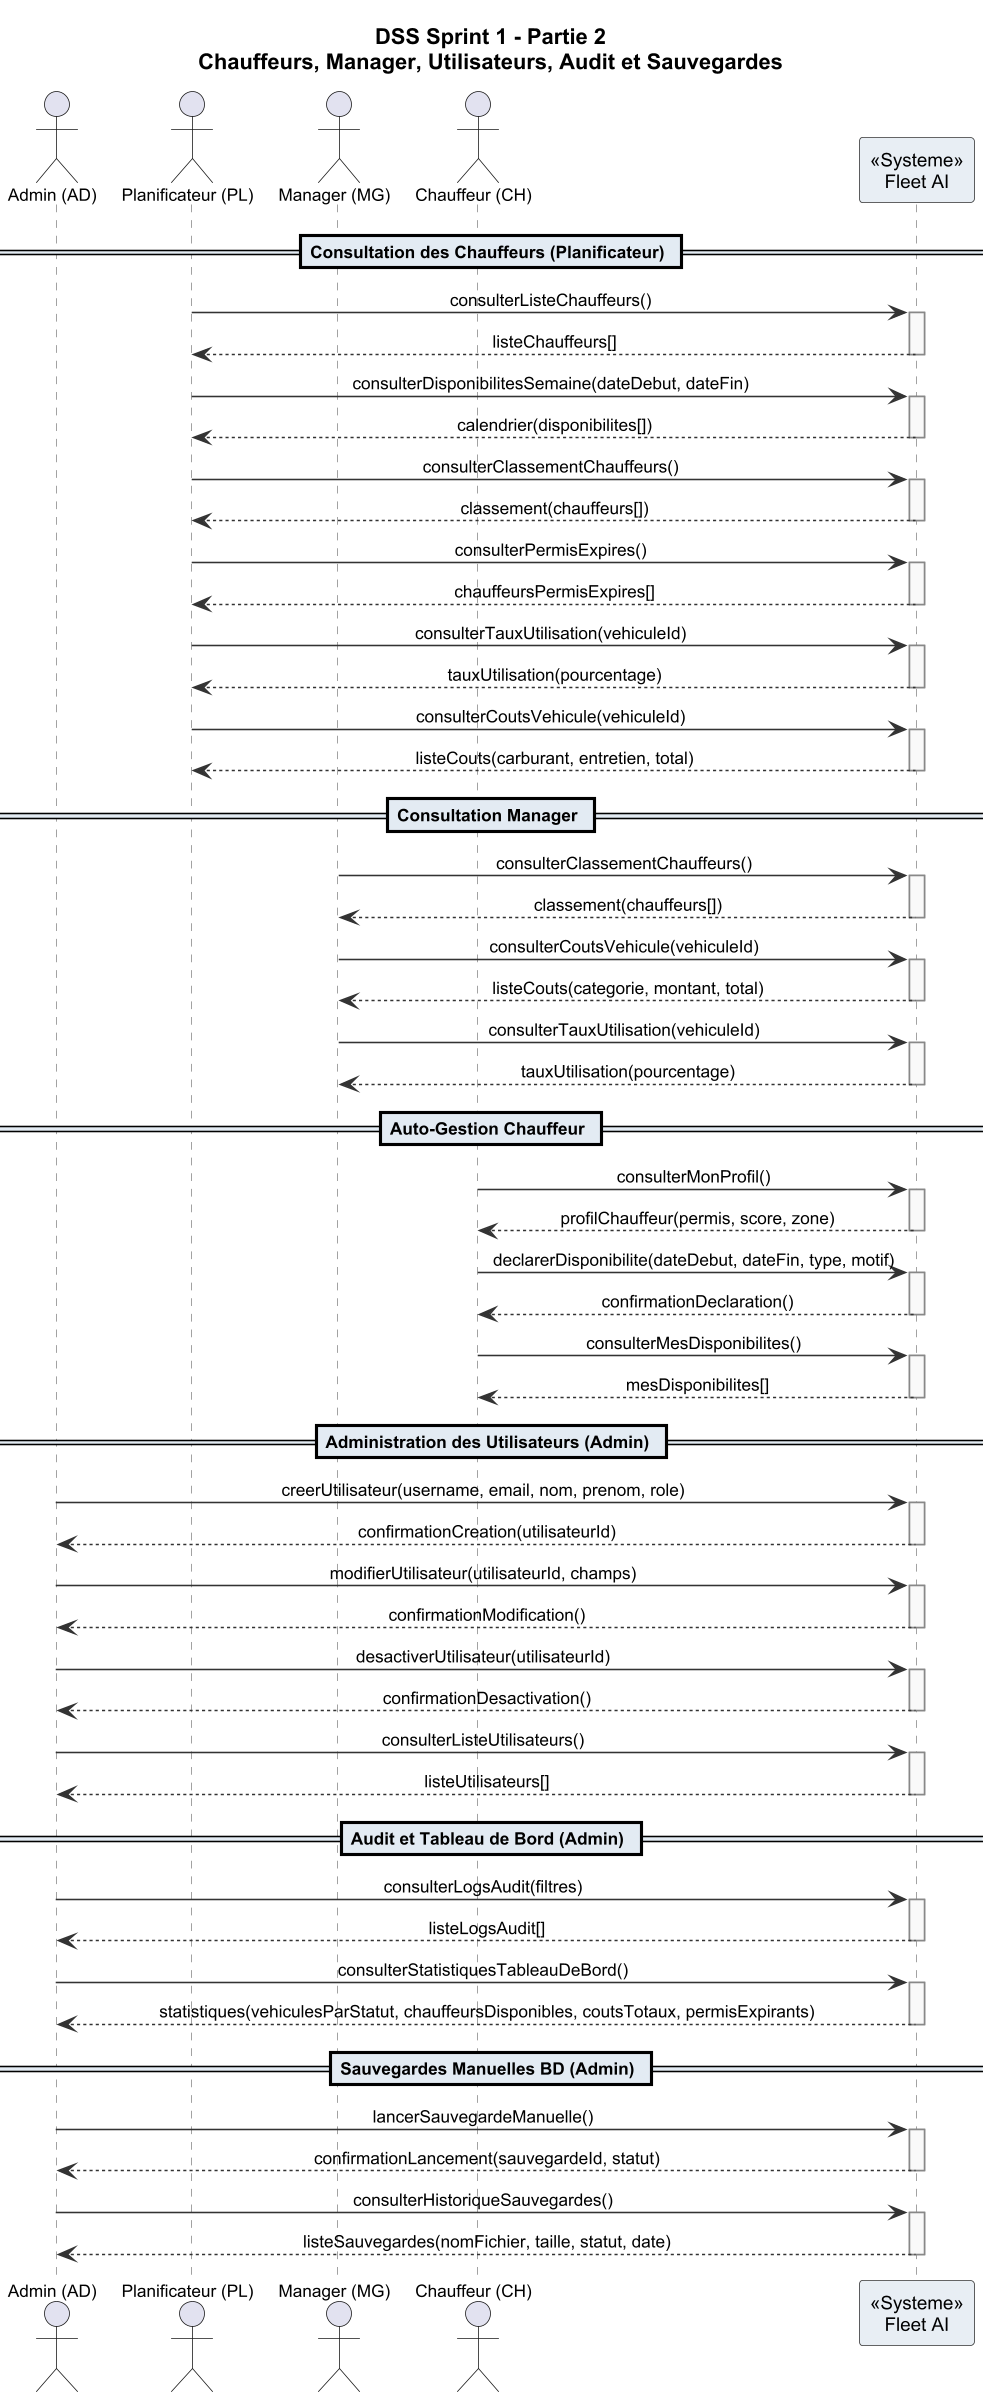

The diagram above was rendered by PlantUML. Its source (embedded in the PNG):
@startuml DSS_Sprint1_Part2

' ============================================================
'  Fleet AI - Sprint 1 : Fondation & Gestion des Ressources
'  DSS Partie 2 : Chauffeurs, Manager, Utilisateurs, Audit, Sauvegardes
' ============================================================

skinparam backgroundColor white
skinparam shadowing false
skinparam defaultFontName Arial
skinparam defaultFontSize 11
skinparam dpi 150
skinparam sequenceMessageAlign center
skinparam responseMessageBelowArrow true

skinparam participant {
  BackgroundColor #E8EEF4
  BorderColor #333333
  FontSize 12
}

skinparam sequence {
  ArrowColor #333333
  LifeLineBorderColor #888888
  LifeLineBackgroundColor #F9F9F9
  GroupBorderColor #999999
  DividerBackgroundColor #E3EBF3
  DividerFontStyle bold
}

title DSS Sprint 1 - Partie 2\nChauffeurs, Manager, Utilisateurs, Audit et Sauvegardes

actor "Admin (AD)" as AD
actor "Planificateur (PL)" as PL
actor "Manager (MG)" as MG
actor "Chauffeur (CH)" as CH
participant "<<Systeme>>\nFleet AI" as SYS

== Consultation des Chauffeurs (Planificateur) ==

PL -> SYS : consulterListeChauffeurs()
activate SYS
SYS --> PL : listeChauffeurs[]
deactivate SYS

PL -> SYS : consulterDisponibilitesSemaine(dateDebut, dateFin)
activate SYS
SYS --> PL : calendrier(disponibilites[])
deactivate SYS

PL -> SYS : consulterClassementChauffeurs()
activate SYS
SYS --> PL : classement(chauffeurs[])
deactivate SYS

PL -> SYS : consulterPermisExpires()
activate SYS
SYS --> PL : chauffeursPermisExpires[]
deactivate SYS

PL -> SYS : consulterTauxUtilisation(vehiculeId)
activate SYS
SYS --> PL : tauxUtilisation(pourcentage)
deactivate SYS

PL -> SYS : consulterCoutsVehicule(vehiculeId)
activate SYS
SYS --> PL : listeCouts(carburant, entretien, total)
deactivate SYS

== Consultation Manager ==

MG -> SYS : consulterClassementChauffeurs()
activate SYS
SYS --> MG : classement(chauffeurs[])
deactivate SYS

MG -> SYS : consulterCoutsVehicule(vehiculeId)
activate SYS
SYS --> MG : listeCouts(categorie, montant, total)
deactivate SYS

MG -> SYS : consulterTauxUtilisation(vehiculeId)
activate SYS
SYS --> MG : tauxUtilisation(pourcentage)
deactivate SYS

== Auto-Gestion Chauffeur ==

CH -> SYS : consulterMonProfil()
activate SYS
SYS --> CH : profilChauffeur(permis, score, zone)
deactivate SYS

CH -> SYS : declarerDisponibilite(dateDebut, dateFin, type, motif)
activate SYS
SYS --> CH : confirmationDeclaration()
deactivate SYS

CH -> SYS : consulterMesDisponibilites()
activate SYS
SYS --> CH : mesDisponibilites[]
deactivate SYS

== Administration des Utilisateurs (Admin) ==

AD -> SYS : creerUtilisateur(username, email, nom, prenom, role)
activate SYS
SYS --> AD : confirmationCreation(utilisateurId)
deactivate SYS

AD -> SYS : modifierUtilisateur(utilisateurId, champs)
activate SYS
SYS --> AD : confirmationModification()
deactivate SYS

AD -> SYS : desactiverUtilisateur(utilisateurId)
activate SYS
SYS --> AD : confirmationDesactivation()
deactivate SYS

AD -> SYS : consulterListeUtilisateurs()
activate SYS
SYS --> AD : listeUtilisateurs[]
deactivate SYS

== Audit et Tableau de Bord (Admin) ==

AD -> SYS : consulterLogsAudit(filtres)
activate SYS
SYS --> AD : listeLogsAudit[]
deactivate SYS

AD -> SYS : consulterStatistiquesTableauDeBord()
activate SYS
SYS --> AD : statistiques(vehiculesParStatut, chauffeursDisponibles, coutsTotaux, permisExpirants)
deactivate SYS

== Sauvegardes Manuelles BD (Admin) ==

AD -> SYS : lancerSauvegardeManuelle()
activate SYS
SYS --> AD : confirmationLancement(sauvegardeId, statut)
deactivate SYS

AD -> SYS : consulterHistoriqueSauvegardes()
activate SYS
SYS --> AD : listeSauvegardes(nomFichier, taille, statut, date)
deactivate SYS

@enduml